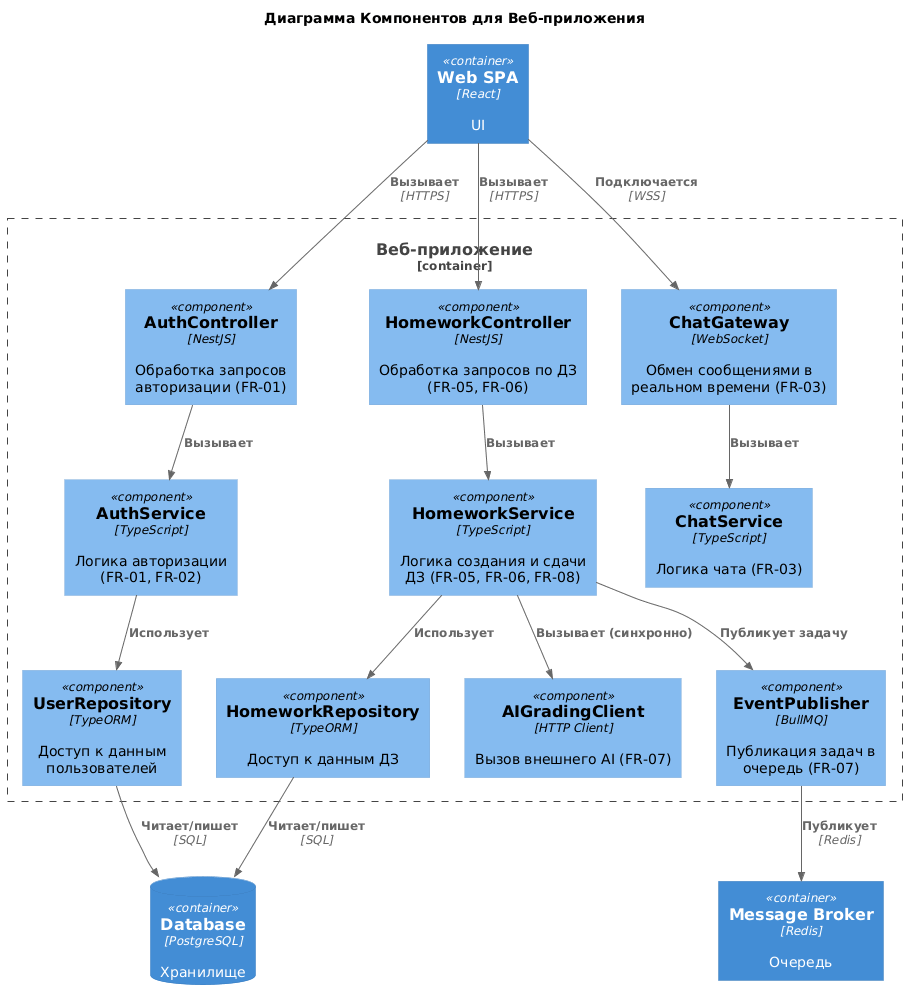

The diagram above was rendered by PlantUML. Its source (embedded in the PNG):
@startuml
!include https://raw.githubusercontent.com/plantuml-stdlib/C4-PlantUML/master/C4_Component.puml

title Диаграмма Компонентов для Веб-приложения
Container(webSpa, "Web SPA", "React", "UI")
ContainerDb(db, "Database", "PostgreSQL", "Хранилище")
Container(broker, "Message Broker", "Redis", "Очередь")

Container_Boundary(api, "Веб-приложение") {
    Component(authController, "AuthController", "NestJS", "Обработка запросов авторизации (FR-01)")
    Component(homeworkController, "HomeworkController", "NestJS", "Обработка запросов по ДЗ (FR-05, FR-06)")
    Component(chatGateway, "ChatGateway", "WebSocket", "Обмен сообщениями в реальном времени (FR-03)")
    
    Component(authService, "AuthService", "TypeScript", "Логика авторизации (FR-01, FR-02)")
    Component(homeworkService, "HomeworkService", "TypeScript", "Логика создания и сдачи ДЗ (FR-05, FR-06, FR-08)")
    Component(chatService, "ChatService", "TypeScript", "Логика чата (FR-03)")
    
    Component(userRepo, "UserRepository", "TypeORM", "Доступ к данным пользователей")
    Component(homeworkRepo, "HomeworkRepository", "TypeORM", "Доступ к данным ДЗ")
    
    Component(aiClient, "AIGradingClient", "HTTP Client", "Вызов внешнего AI (FR-07)")
    Component(eventPublisher, "EventPublisher", "BullMQ", "Публикация задач в очередь (FR-07)")
}

Rel(webSpa, authController, "Вызывает", "HTTPS")
Rel(webSpa, homeworkController, "Вызывает", "HTTPS")
Rel(webSpa, chatGateway, "Подключается", "WSS")

Rel(authController, authService, "Вызывает")
Rel(homeworkController, homeworkService, "Вызывает")
Rel(chatGateway, chatService, "Вызывает")

Rel(authService, userRepo, "Использует")
Rel(homeworkService, homeworkRepo, "Использует")

Rel(homeworkService, eventPublisher, "Публикует задачу")
Rel(homeworkService, aiClient, "Вызывает (синхронно)")

Rel(userRepo, db, "Читает/пишет", "SQL")
Rel(homeworkRepo, db, "Читает/пишет", "SQL")
Rel(eventPublisher, broker, "Публикует", "Redis")
@enduml